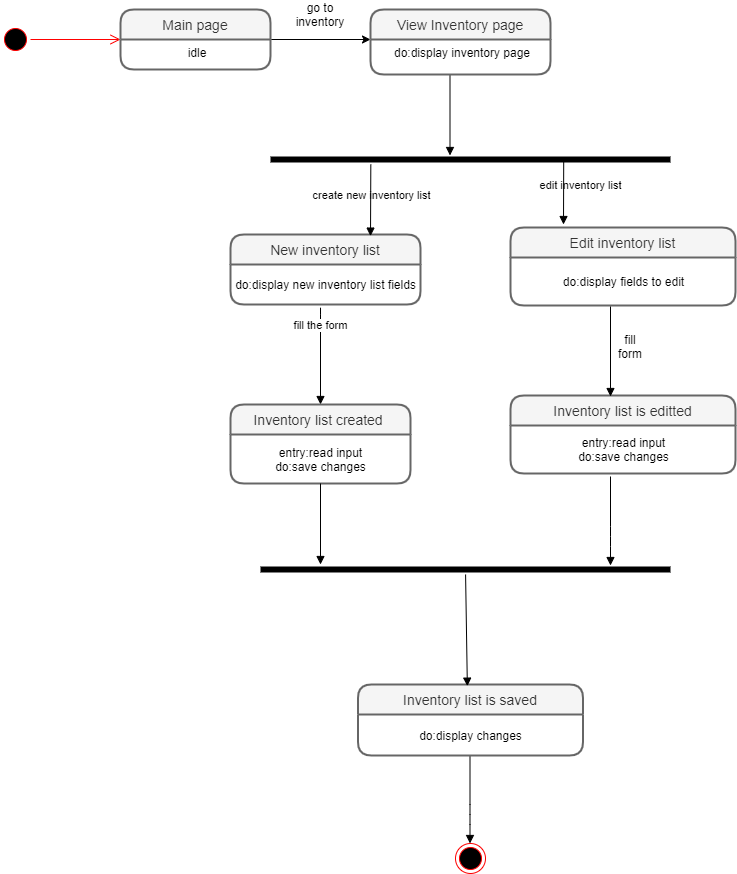

The diagram above was exported from draw.io. Its source (the exported page's mxGraphModel, read from the mxfile embedded in the PNG):
<mxGraphModel dx="1888" dy="499" grid="1" gridSize="10" guides="1" tooltips="1" connect="0" arrows="1" fold="1" page="1" pageScale="1" pageWidth="850" pageHeight="1100" math="0" shadow="0">
  <root>
    <mxCell id="0" />
    <mxCell id="1" parent="0" />
    <mxCell id="m8nx7HHh6s8kqqjs2J_5-3" value="" style="ellipse;html=1;shape=startState;fillColor=#000000;strokeColor=#ff0000;" parent="1" vertex="1">
      <mxGeometry x="-210" y="520" width="30" height="30" as="geometry" />
    </mxCell>
    <mxCell id="m8nx7HHh6s8kqqjs2J_5-4" value="" style="edgeStyle=orthogonalEdgeStyle;html=1;verticalAlign=bottom;endArrow=open;endSize=8;strokeColor=#ff0000;" parent="1" source="m8nx7HHh6s8kqqjs2J_5-3" edge="1">
      <mxGeometry relative="1" as="geometry">
        <mxPoint x="-90" y="535" as="targetPoint" />
      </mxGeometry>
    </mxCell>
    <mxCell id="sCCEVnx5R0UxktF23J5H-3" style="edgeStyle=orthogonalEdgeStyle;rounded=0;orthogonalLoop=1;jettySize=auto;html=1;exitX=1;exitY=0;exitDx=0;exitDy=0;" edge="1" parent="1" source="sCCEVnx5R0UxktF23J5H-2">
      <mxGeometry relative="1" as="geometry">
        <mxPoint x="160" y="535" as="targetPoint" />
        <Array as="points">
          <mxPoint x="160" y="535" />
        </Array>
      </mxGeometry>
    </mxCell>
    <mxCell id="sCCEVnx5R0UxktF23J5H-6" value="go to inventory" style="text;html=1;strokeColor=none;fillColor=none;align=center;verticalAlign=middle;whiteSpace=wrap;rounded=0;" vertex="1" parent="1">
      <mxGeometry x="70" y="500" width="80" height="20" as="geometry" />
    </mxCell>
    <mxCell id="sCCEVnx5R0UxktF23J5H-25" value="create new inventory list" style="html=1;verticalAlign=bottom;endArrow=block;" edge="1" parent="1">
      <mxGeometry x="1" y="-93" width="80" relative="1" as="geometry">
        <mxPoint x="239.5" y="570" as="sourcePoint" />
        <mxPoint x="239.5" y="651" as="targetPoint" />
        <mxPoint x="14" y="49" as="offset" />
      </mxGeometry>
    </mxCell>
    <mxCell id="sCCEVnx5R0UxktF23J5H-31" value="fill the form" style="html=1;verticalAlign=bottom;endArrow=block;" edge="1" parent="1">
      <mxGeometry x="-0.2727" width="80" relative="1" as="geometry">
        <mxPoint x="110.02421052631598" y="810" as="sourcePoint" />
        <mxPoint x="110" y="900" as="targetPoint" />
        <Array as="points">
          <mxPoint x="110" y="800" />
        </Array>
        <mxPoint as="offset" />
      </mxGeometry>
    </mxCell>
    <mxCell id="sCCEVnx5R0UxktF23J5H-72" value="Edit inventory list" style="swimlane;childLayout=stackLayout;horizontal=1;startSize=30;horizontalStack=0;rounded=1;fontSize=14;fontStyle=0;strokeWidth=2;resizeParent=0;resizeLast=1;shadow=0;dashed=0;align=center;fillColor=#f5f5f5;strokeColor=#666666;fontColor=#333333;" vertex="1" parent="1">
      <mxGeometry x="300" y="723" width="225" height="78" as="geometry" />
    </mxCell>
    <mxCell id="sCCEVnx5R0UxktF23J5H-75" value="do:display fields to edit" style="text;html=1;align=center;verticalAlign=middle;resizable=0;points=[];autosize=1;" vertex="1" parent="sCCEVnx5R0UxktF23J5H-72">
      <mxGeometry y="30" width="225" height="48" as="geometry" />
    </mxCell>
    <mxCell id="sCCEVnx5R0UxktF23J5H-77" value="Inventory list is editted" style="swimlane;childLayout=stackLayout;horizontal=1;startSize=30;horizontalStack=0;rounded=1;fontSize=14;fontStyle=0;strokeWidth=2;resizeParent=0;resizeLast=1;shadow=0;dashed=0;align=center;fillColor=#f5f5f5;strokeColor=#666666;fontColor=#333333;" vertex="1" parent="1">
      <mxGeometry x="300" y="891" width="225" height="78" as="geometry" />
    </mxCell>
    <mxCell id="sCCEVnx5R0UxktF23J5H-78" value="entry:read input&lt;br&gt;do:save changes" style="text;html=1;align=center;verticalAlign=middle;resizable=0;points=[];autosize=1;" vertex="1" parent="sCCEVnx5R0UxktF23J5H-77">
      <mxGeometry y="30" width="225" height="48" as="geometry" />
    </mxCell>
    <mxCell id="m8nx7HHh6s8kqqjs2J_5-10" value="New inventory list" style="swimlane;childLayout=stackLayout;horizontal=1;startSize=30;horizontalStack=0;rounded=1;fontSize=14;fontStyle=0;strokeWidth=2;resizeParent=0;resizeLast=1;shadow=0;dashed=0;align=center;fillColor=#f5f5f5;strokeColor=#666666;fontColor=#333333;" parent="1" vertex="1">
      <mxGeometry x="20" y="730" width="190" height="70" as="geometry" />
    </mxCell>
    <mxCell id="9z21fC1VKxVZlU80u0tu-1" value="do:display new inventory list fields" style="text;html=1;align=center;verticalAlign=middle;resizable=0;points=[];autosize=1;" parent="m8nx7HHh6s8kqqjs2J_5-10" vertex="1">
      <mxGeometry y="30" width="190" height="40" as="geometry" />
    </mxCell>
    <mxCell id="sCCEVnx5R0UxktF23J5H-34" value="Inventory list created " style="swimlane;childLayout=stackLayout;horizontal=1;startSize=30;horizontalStack=0;rounded=1;fontSize=14;fontStyle=0;strokeWidth=2;resizeParent=0;resizeLast=1;shadow=0;dashed=0;align=center;fillColor=#f5f5f5;strokeColor=#666666;fontColor=#333333;" vertex="1" parent="1">
      <mxGeometry x="20" y="900" width="180" height="79" as="geometry" />
    </mxCell>
    <mxCell id="sCCEVnx5R0UxktF23J5H-35" value="entry:read input&lt;br&gt;do:save changes" style="text;html=1;align=center;verticalAlign=middle;resizable=0;points=[];autosize=1;" vertex="1" parent="sCCEVnx5R0UxktF23J5H-34">
      <mxGeometry y="30" width="180" height="49" as="geometry" />
    </mxCell>
    <mxCell id="sCCEVnx5R0UxktF23J5H-42" value="" style="ellipse;html=1;shape=endState;fillColor=#000000;strokeColor=#ff0000;align=center;" vertex="1" parent="1">
      <mxGeometry x="245" y="1339" width="30" height="30" as="geometry" />
    </mxCell>
    <mxCell id="sCCEVnx5R0UxktF23J5H-61" value="" style="html=1;verticalAlign=bottom;endArrow=block;entryX=0.5;entryY=0;entryDx=0;entryDy=0;" edge="1" parent="1">
      <mxGeometry x="0.25" y="55" width="80" relative="1" as="geometry">
        <mxPoint x="110" y="979" as="sourcePoint" />
        <mxPoint x="110" y="1060" as="targetPoint" />
        <mxPoint as="offset" />
      </mxGeometry>
    </mxCell>
    <mxCell id="sCCEVnx5R0UxktF23J5H-62" value="" style="html=1;verticalAlign=bottom;endArrow=block;exitX=0.5;exitY=1;exitDx=0;exitDy=0;" edge="1" parent="1">
      <mxGeometry x="-0.1994" y="88" width="80" relative="1" as="geometry">
        <mxPoint x="259.5" y="1251" as="sourcePoint" />
        <mxPoint x="259.5" y="1339" as="targetPoint" />
        <Array as="points">
          <mxPoint x="259.5" y="1310" />
        </Array>
        <mxPoint as="offset" />
      </mxGeometry>
    </mxCell>
    <mxCell id="sCCEVnx5R0UxktF23J5H-76" value="" style="html=1;verticalAlign=bottom;endArrow=block;" edge="1" parent="1">
      <mxGeometry x="-0.1994" y="88" width="80" relative="1" as="geometry">
        <mxPoint x="400" y="802" as="sourcePoint" />
        <mxPoint x="400" y="892" as="targetPoint" />
        <Array as="points" />
        <mxPoint as="offset" />
      </mxGeometry>
    </mxCell>
    <mxCell id="sCCEVnx5R0UxktF23J5H-83" value="fill form" style="text;html=1;strokeColor=none;fillColor=none;align=center;verticalAlign=middle;whiteSpace=wrap;rounded=0;" vertex="1" parent="1">
      <mxGeometry x="400" y="832" width="40" height="20" as="geometry" />
    </mxCell>
    <mxCell id="sCCEVnx5R0UxktF23J5H-87" value="" style="html=1;verticalAlign=bottom;endArrow=block;exitX=0.5;exitY=1;exitDx=0;exitDy=0;" edge="1" parent="1">
      <mxGeometry x="-0.1994" y="88" width="80" relative="1" as="geometry">
        <mxPoint x="400" y="972" as="sourcePoint" />
        <mxPoint x="400" y="1061" as="targetPoint" />
        <Array as="points">
          <mxPoint x="400" y="1032" />
        </Array>
        <mxPoint as="offset" />
      </mxGeometry>
    </mxCell>
    <mxCell id="m8nx7HHh6s8kqqjs2J_5-1" value="View Inventory page" style="swimlane;childLayout=stackLayout;horizontal=1;startSize=30;horizontalStack=0;rounded=1;fontSize=14;fontStyle=0;strokeWidth=2;resizeParent=0;resizeLast=1;shadow=0;dashed=0;align=center;fillColor=#f5f5f5;strokeColor=#666666;fontColor=#333333;" parent="1" vertex="1">
      <mxGeometry x="160" y="505" width="180" height="65" as="geometry" />
    </mxCell>
    <mxCell id="m8nx7HHh6s8kqqjs2J_5-2" value="do:display inventory page" style="align=center;strokeColor=none;fillColor=none;spacingLeft=4;fontSize=12;verticalAlign=top;resizable=0;rotatable=0;part=1;" parent="m8nx7HHh6s8kqqjs2J_5-1" vertex="1">
      <mxGeometry y="30" width="180" height="35" as="geometry" />
    </mxCell>
    <mxCell id="sCCEVnx5R0UxktF23J5H-1" value="Main page" style="swimlane;childLayout=stackLayout;horizontal=1;startSize=30;horizontalStack=0;rounded=1;fontSize=14;fontStyle=0;strokeWidth=2;resizeParent=0;resizeLast=1;shadow=0;dashed=0;align=center;fillColor=#f5f5f5;strokeColor=#666666;fontColor=#333333;" vertex="1" parent="1">
      <mxGeometry x="-90" y="505" width="150" height="60" as="geometry" />
    </mxCell>
    <mxCell id="sCCEVnx5R0UxktF23J5H-2" value="idle" style="align=center;strokeColor=none;fillColor=none;spacingLeft=4;fontSize=12;verticalAlign=top;resizable=0;rotatable=0;part=1;" vertex="1" parent="sCCEVnx5R0UxktF23J5H-1">
      <mxGeometry y="30" width="150" height="30" as="geometry" />
    </mxCell>
    <mxCell id="sCCEVnx5R0UxktF23J5H-88" value="" style="shape=line;html=1;strokeWidth=6;strokeColor=#000000;align=center;" vertex="1" parent="1">
      <mxGeometry x="60" y="650" width="400" height="10" as="geometry" />
    </mxCell>
    <mxCell id="sCCEVnx5R0UxktF23J5H-90" value="edit inventory list" style="html=1;verticalAlign=bottom;endArrow=block;exitX=0.143;exitY=0.84;exitDx=0;exitDy=0;exitPerimeter=0;" edge="1" parent="1">
      <mxGeometry x="-0.1882" y="210" width="80" relative="1" as="geometry">
        <mxPoint x="160.31999999999994" y="660.0000000000001" as="sourcePoint" />
        <mxPoint x="160" y="731.6" as="targetPoint" />
        <mxPoint as="offset" />
      </mxGeometry>
    </mxCell>
    <mxCell id="sCCEVnx5R0UxktF23J5H-92" value="" style="html=1;verticalAlign=bottom;endArrow=block;exitX=0.733;exitY=0.76;exitDx=0;exitDy=0;exitPerimeter=0;" edge="1" parent="1" source="sCCEVnx5R0UxktF23J5H-88">
      <mxGeometry width="80" relative="1" as="geometry">
        <mxPoint x="360" y="760" as="sourcePoint" />
        <mxPoint x="353" y="720" as="targetPoint" />
        <Array as="points" />
      </mxGeometry>
    </mxCell>
    <mxCell id="sCCEVnx5R0UxktF23J5H-97" value="" style="shape=line;html=1;strokeWidth=6;strokeColor=#000000;align=center;" vertex="1" parent="1">
      <mxGeometry x="50" y="1060" width="410" height="10" as="geometry" />
    </mxCell>
    <mxCell id="sCCEVnx5R0UxktF23J5H-93" value="Inventory list is saved" style="swimlane;childLayout=stackLayout;horizontal=1;startSize=30;horizontalStack=0;rounded=1;fontSize=14;fontStyle=0;strokeWidth=2;resizeParent=0;resizeLast=1;shadow=0;dashed=0;align=center;fillColor=#f5f5f5;strokeColor=#666666;fontColor=#333333;" vertex="1" parent="1">
      <mxGeometry x="147.5" y="1180" width="225" height="71" as="geometry" />
    </mxCell>
    <mxCell id="sCCEVnx5R0UxktF23J5H-94" value="do:display changes" style="text;html=1;align=center;verticalAlign=middle;resizable=0;points=[];autosize=1;" vertex="1" parent="sCCEVnx5R0UxktF23J5H-93">
      <mxGeometry y="30" width="225" height="41" as="geometry" />
    </mxCell>
    <mxCell id="sCCEVnx5R0UxktF23J5H-99" value="" style="html=1;verticalAlign=bottom;endArrow=block;entryX=0.486;entryY=0.023;entryDx=0;entryDy=0;entryPerimeter=0;" edge="1" parent="1" source="sCCEVnx5R0UxktF23J5H-97" target="sCCEVnx5R0UxktF23J5H-93">
      <mxGeometry width="80" relative="1" as="geometry">
        <mxPoint x="230" y="1110" as="sourcePoint" />
        <mxPoint x="310" y="1110" as="targetPoint" />
      </mxGeometry>
    </mxCell>
  </root>
</mxGraphModel>